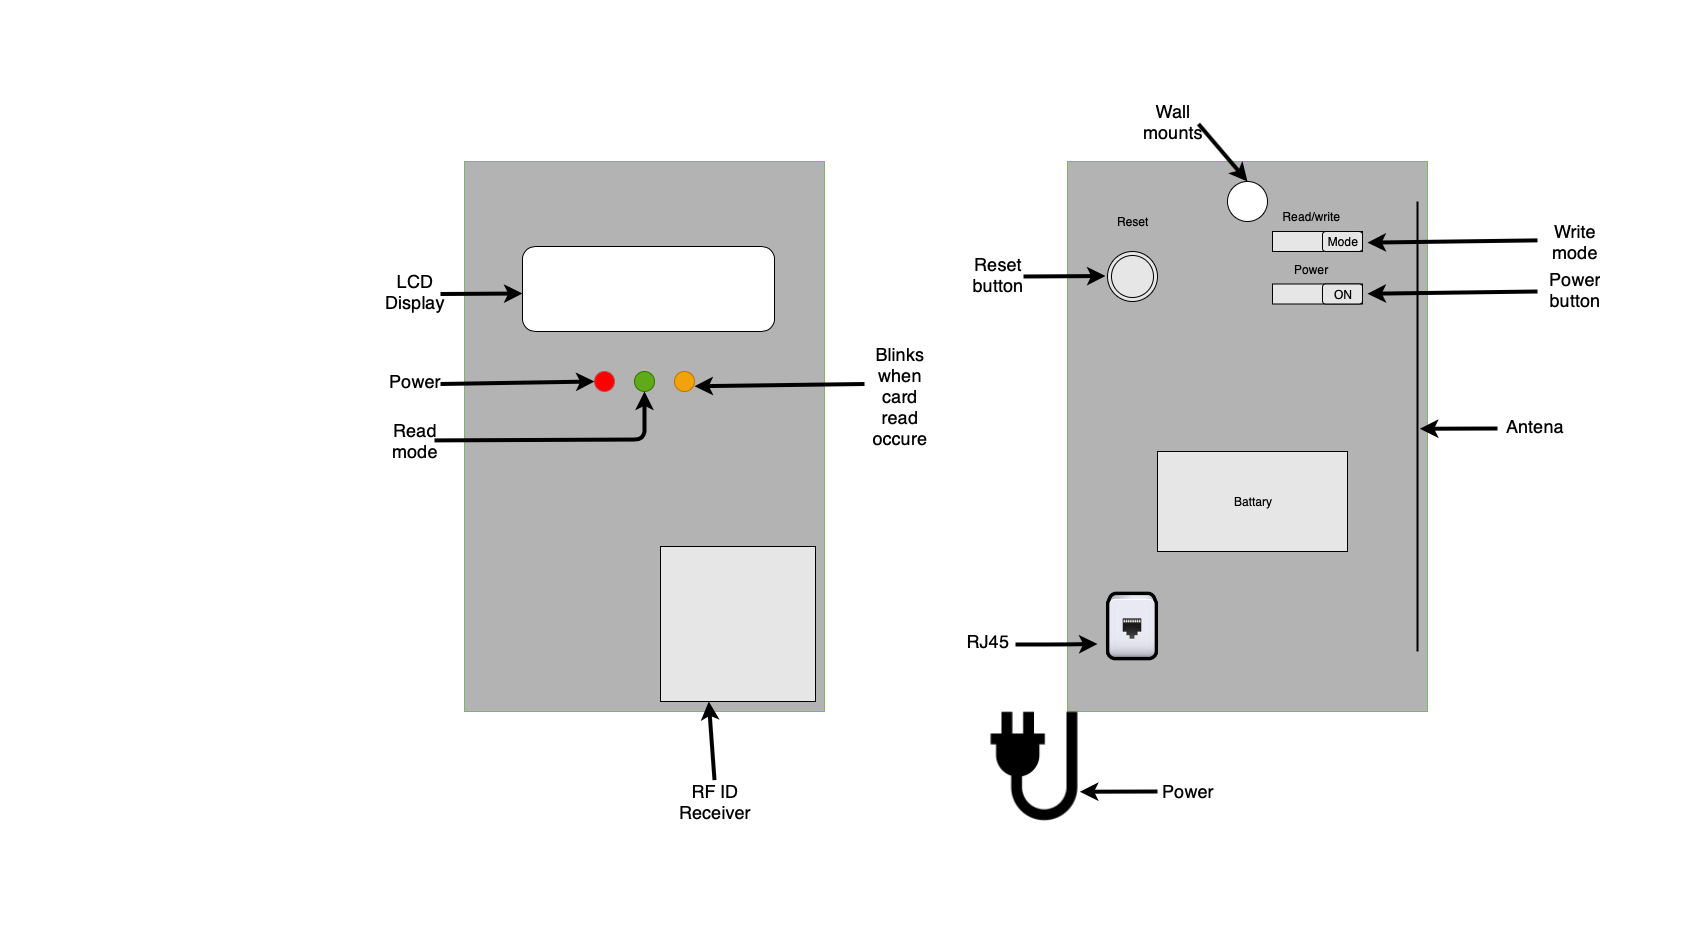

The diagram above was exported from draw.io. Its source (the exported page's mxGraphModel, read from the mxfile embedded in the PNG):
<mxGraphModel dx="1186" dy="764" grid="1" gridSize="10" guides="1" tooltips="1" connect="1" arrows="1" fold="1" page="1" pageScale="1.5" pageWidth="1169" pageHeight="826" background="#ffffff" math="0" shadow="0">
  <root>
    <mxCell id="0" />
    <mxCell id="1" parent="0" />
    <mxCell id="60da8b9f42644d3a-3" value="ATTRACT" style="text;html=1;strokeColor=none;fillColor=none;align=center;verticalAlign=middle;whiteSpace=wrap;rounded=0;shadow=0;fontSize=27;fontColor=#FFFFFF;fontStyle=1" parent="1" vertex="1">
      <mxGeometry x="316" y="425" width="280" height="60" as="geometry" />
    </mxCell>
    <mxCell id="60da8b9f42644d3a-4" value="Blog&lt;div&gt;Keywords&lt;/div&gt;&lt;div&gt;Social Media&lt;/div&gt;" style="text;html=1;strokeColor=none;fillColor=none;align=center;verticalAlign=middle;whiteSpace=wrap;rounded=0;shadow=0;fontSize=14;fontColor=#FFFFFF;" parent="1" vertex="1">
      <mxGeometry x="316" y="725" width="280" height="90" as="geometry" />
    </mxCell>
    <mxCell id="60da8b9f42644d3a-6" value="" style="line;strokeWidth=2;html=1;rounded=0;shadow=0;fontSize=27;align=center;fillColor=none;strokeColor=#FFFFFF;" parent="1" vertex="1">
      <mxGeometry x="336" y="485" width="240" height="10" as="geometry" />
    </mxCell>
    <mxCell id="60da8b9f42644d3a-7" value="" style="line;strokeWidth=2;html=1;rounded=0;shadow=0;fontSize=27;align=center;fillColor=none;strokeColor=#FFFFFF;" parent="1" vertex="1">
      <mxGeometry x="336" y="705" width="240" height="10" as="geometry" />
    </mxCell>
    <mxCell id="60da8b9f42644d3a-18" value="CONVERT" style="text;html=1;strokeColor=none;fillColor=none;align=center;verticalAlign=middle;whiteSpace=wrap;rounded=0;shadow=0;fontSize=27;fontColor=#FFFFFF;fontStyle=1" parent="1" vertex="1">
      <mxGeometry x="596" y="425" width="280" height="60" as="geometry" />
    </mxCell>
    <mxCell id="60da8b9f42644d3a-19" value="Forms&lt;div&gt;Calls-to-Action&lt;/div&gt;&lt;div&gt;Landing Pages&lt;/div&gt;" style="text;html=1;strokeColor=none;fillColor=none;align=center;verticalAlign=middle;whiteSpace=wrap;rounded=0;shadow=0;fontSize=14;fontColor=#FFFFFF;" parent="1" vertex="1">
      <mxGeometry x="596" y="725" width="280" height="90" as="geometry" />
    </mxCell>
    <mxCell id="60da8b9f42644d3a-20" value="" style="line;strokeWidth=2;html=1;rounded=0;shadow=0;fontSize=27;align=center;fillColor=none;strokeColor=#FFFFFF;" parent="1" vertex="1">
      <mxGeometry x="616" y="485" width="240" height="10" as="geometry" />
    </mxCell>
    <mxCell id="60da8b9f42644d3a-21" value="" style="line;strokeWidth=2;html=1;rounded=0;shadow=0;fontSize=27;align=center;fillColor=none;strokeColor=#FFFFFF;" parent="1" vertex="1">
      <mxGeometry x="616" y="705" width="240" height="10" as="geometry" />
    </mxCell>
    <mxCell id="60da8b9f42644d3a-26" value="Email&lt;div&gt;Signals&lt;/div&gt;&lt;div&gt;Workflows&lt;/div&gt;" style="text;html=1;strokeColor=none;fillColor=none;align=center;verticalAlign=middle;whiteSpace=wrap;rounded=0;shadow=0;fontSize=14;fontColor=#FFFFFF;" parent="1" vertex="1">
      <mxGeometry x="876" y="725" width="280" height="90" as="geometry" />
    </mxCell>
    <mxCell id="60da8b9f42644d3a-27" value="" style="line;strokeWidth=2;html=1;rounded=0;shadow=0;fontSize=27;align=center;fillColor=none;strokeColor=#FFFFFF;" parent="1" vertex="1">
      <mxGeometry x="896" y="485" width="240" height="10" as="geometry" />
    </mxCell>
    <mxCell id="60da8b9f42644d3a-28" value="" style="line;strokeWidth=2;html=1;rounded=0;shadow=0;fontSize=27;align=center;fillColor=none;strokeColor=#FFFFFF;" parent="1" vertex="1">
      <mxGeometry x="896" y="705" width="240" height="10" as="geometry" />
    </mxCell>
    <mxCell id="60da8b9f42644d3a-32" value="DELIGHT" style="text;html=1;strokeColor=none;fillColor=none;align=center;verticalAlign=middle;whiteSpace=wrap;rounded=0;shadow=0;fontSize=27;fontColor=#FFFFFF;fontStyle=1" parent="1" vertex="1">
      <mxGeometry x="1156" y="425" width="280" height="60" as="geometry" />
    </mxCell>
    <mxCell id="60da8b9f42644d3a-33" value="Events&lt;div&gt;Social Inbox&lt;/div&gt;&lt;div&gt;Smart Content&lt;/div&gt;" style="text;html=1;strokeColor=none;fillColor=none;align=center;verticalAlign=middle;whiteSpace=wrap;rounded=0;shadow=0;fontSize=14;fontColor=#FFFFFF;" parent="1" vertex="1">
      <mxGeometry x="1156" y="725" width="280" height="90" as="geometry" />
    </mxCell>
    <mxCell id="60da8b9f42644d3a-34" value="" style="line;strokeWidth=2;html=1;rounded=0;shadow=0;fontSize=27;align=center;fillColor=none;strokeColor=#FFFFFF;" parent="1" vertex="1">
      <mxGeometry x="1259" y="485" width="240" height="10" as="geometry" />
    </mxCell>
    <mxCell id="60da8b9f42644d3a-35" value="" style="line;strokeWidth=2;html=1;rounded=0;shadow=0;fontSize=27;align=center;fillColor=none;strokeColor=#FFFFFF;" parent="1" vertex="1">
      <mxGeometry x="1259" y="705" width="240" height="10" as="geometry" />
    </mxCell>
    <mxCell id="3RBBmHj8Jd8DSxF0Ocj_-3" value="" style="rounded=0;whiteSpace=wrap;html=1;fillColor=#B3B3B3;strokeColor=#82b366;" parent="1" vertex="1">
      <mxGeometry x="680" y="340" width="360" height="550" as="geometry" />
    </mxCell>
    <mxCell id="3RBBmHj8Jd8DSxF0Ocj_-11" style="edgeStyle=orthogonalEdgeStyle;rounded=0;orthogonalLoop=1;jettySize=auto;html=1;exitX=0.5;exitY=1;exitDx=0;exitDy=0;" parent="1" source="3RBBmHj8Jd8DSxF0Ocj_-3" target="3RBBmHj8Jd8DSxF0Ocj_-3" edge="1">
      <mxGeometry relative="1" as="geometry" />
    </mxCell>
    <mxCell id="3RBBmHj8Jd8DSxF0Ocj_-15" value="" style="rounded=1;whiteSpace=wrap;html=1;" parent="1" vertex="1">
      <mxGeometry x="738" y="425" width="252" height="85" as="geometry" />
    </mxCell>
    <mxCell id="3RBBmHj8Jd8DSxF0Ocj_-19" value="" style="whiteSpace=wrap;html=1;aspect=fixed;fillColor=#E6E6E6;" parent="1" vertex="1">
      <mxGeometry x="876" y="725" width="155" height="155" as="geometry" />
    </mxCell>
    <mxCell id="3RBBmHj8Jd8DSxF0Ocj_-20" value="" style="ellipse;whiteSpace=wrap;html=1;aspect=fixed;fillColor=#FF0000;strokeColor=#b85450;" parent="1" vertex="1">
      <mxGeometry x="810" y="550" width="20" height="20" as="geometry" />
    </mxCell>
    <mxCell id="3RBBmHj8Jd8DSxF0Ocj_-21" value="" style="ellipse;whiteSpace=wrap;html=1;aspect=fixed;fillColor=#60a917;strokeColor=#2D7600;fontColor=#ffffff;" parent="1" vertex="1">
      <mxGeometry x="850" y="550" width="20" height="20" as="geometry" />
    </mxCell>
    <mxCell id="3RBBmHj8Jd8DSxF0Ocj_-22" value="" style="ellipse;whiteSpace=wrap;html=1;aspect=fixed;fillColor=#f0a30a;strokeColor=#BD7000;fontColor=#ffffff;" parent="1" vertex="1">
      <mxGeometry x="890" y="550" width="20" height="20" as="geometry" />
    </mxCell>
    <mxCell id="3RBBmHj8Jd8DSxF0Ocj_-25" value="" style="rounded=0;whiteSpace=wrap;html=1;fillColor=#B3B3B3;strokeColor=#82b366;labelBackgroundColor=#0066CC;" parent="1" vertex="1">
      <mxGeometry x="1283" y="340" width="360" height="550" as="geometry" />
    </mxCell>
    <mxCell id="3RBBmHj8Jd8DSxF0Ocj_-29" value="Read/write&amp;nbsp;" style="text;html=1;strokeColor=none;fillColor=none;align=center;verticalAlign=middle;whiteSpace=wrap;rounded=0;" parent="1" vertex="1">
      <mxGeometry x="1498" y="380" width="60" height="30" as="geometry" />
    </mxCell>
    <mxCell id="3RBBmHj8Jd8DSxF0Ocj_-31" value="" style="rounded=0;whiteSpace=wrap;html=1;fillColor=#E6E6E6;" parent="1" vertex="1">
      <mxGeometry x="1488" y="410" width="90" height="20" as="geometry" />
    </mxCell>
    <mxCell id="3RBBmHj8Jd8DSxF0Ocj_-32" value="Mode" style="rounded=1;whiteSpace=wrap;html=1;fillColor=#E6E6E6;labelBackgroundColor=none;" parent="1" vertex="1">
      <mxGeometry x="1538" y="410" width="40" height="20" as="geometry" />
    </mxCell>
    <mxCell id="3RBBmHj8Jd8DSxF0Ocj_-34" value="" style="line;strokeWidth=2;html=1;labelBackgroundColor=#0066CC;fillColor=#E6E6E6;fontColor=#0066CC;direction=south;" parent="1" vertex="1">
      <mxGeometry x="1623" y="380" width="20" height="450" as="geometry" />
    </mxCell>
    <mxCell id="3RBBmHj8Jd8DSxF0Ocj_-35" value="" style="shape=image;html=1;verticalAlign=top;verticalLabelPosition=bottom;labelBackgroundColor=#ffffff;imageAspect=0;aspect=fixed;image=https://cdn2.iconfinder.com/data/icons/plastic-xp-network/128/Standard_Modular_Connection_Slot.png;fillColor=#E6E6E6;fontColor=#0066CC;" parent="1" vertex="1">
      <mxGeometry x="1313" y="770" width="70" height="70" as="geometry" />
    </mxCell>
    <mxCell id="3RBBmHj8Jd8DSxF0Ocj_-38" value="" style="rounded=0;whiteSpace=wrap;html=1;labelBackgroundColor=#0066CC;fillColor=#E6E6E6;fontColor=#0066CC;" parent="1" vertex="1">
      <mxGeometry x="1373" y="630" width="190" height="100" as="geometry" />
    </mxCell>
    <mxCell id="3RBBmHj8Jd8DSxF0Ocj_-39" value="Battary" style="text;html=1;strokeColor=none;fillColor=none;align=center;verticalAlign=middle;whiteSpace=wrap;rounded=0;labelBackgroundColor=none;fontColor=#000000;" parent="1" vertex="1">
      <mxGeometry x="1448" y="670" width="40" height="20" as="geometry" />
    </mxCell>
    <mxCell id="3RBBmHj8Jd8DSxF0Ocj_-40" value="" style="ellipse;shape=doubleEllipse;whiteSpace=wrap;html=1;aspect=fixed;labelBackgroundColor=none;fillColor=#E6E6E6;fontColor=#000000;" parent="1" vertex="1">
      <mxGeometry x="1323" y="430" width="50" height="50" as="geometry" />
    </mxCell>
    <mxCell id="3RBBmHj8Jd8DSxF0Ocj_-42" value="Power&amp;nbsp;" style="text;html=1;strokeColor=none;fillColor=none;align=center;verticalAlign=middle;whiteSpace=wrap;rounded=0;" parent="1" vertex="1">
      <mxGeometry x="1498" y="432.5" width="60" height="30" as="geometry" />
    </mxCell>
    <mxCell id="3RBBmHj8Jd8DSxF0Ocj_-43" value="" style="rounded=0;whiteSpace=wrap;html=1;fillColor=#E6E6E6;" parent="1" vertex="1">
      <mxGeometry x="1488" y="462.5" width="90" height="20" as="geometry" />
    </mxCell>
    <mxCell id="3RBBmHj8Jd8DSxF0Ocj_-44" value="ON" style="rounded=1;whiteSpace=wrap;html=1;fillColor=#E6E6E6;labelBackgroundColor=none;" parent="1" vertex="1">
      <mxGeometry x="1538" y="462.5" width="40" height="20" as="geometry" />
    </mxCell>
    <mxCell id="3RBBmHj8Jd8DSxF0Ocj_-45" value="Reset" style="text;html=1;strokeColor=none;fillColor=none;align=center;verticalAlign=middle;whiteSpace=wrap;rounded=0;labelBackgroundColor=none;fontColor=#000000;" parent="1" vertex="1">
      <mxGeometry x="1328" y="390" width="40" height="20" as="geometry" />
    </mxCell>
    <mxCell id="3RBBmHj8Jd8DSxF0Ocj_-46" value="" style="endArrow=classic;html=1;fontColor=#000000;entryX=0.505;entryY=0.383;entryDx=0;entryDy=0;entryPerimeter=0;fontSize=11;strokeWidth=4;" parent="1" target="3RBBmHj8Jd8DSxF0Ocj_-34" edge="1">
      <mxGeometry width="50" height="50" relative="1" as="geometry">
        <mxPoint x="1713" y="607" as="sourcePoint" />
        <mxPoint x="1773" y="610" as="targetPoint" />
      </mxGeometry>
    </mxCell>
    <mxCell id="3RBBmHj8Jd8DSxF0Ocj_-48" value="&lt;font style=&quot;font-size: 18px&quot;&gt;Antena&lt;/font&gt;" style="text;html=1;strokeColor=none;fillColor=none;align=center;verticalAlign=middle;whiteSpace=wrap;rounded=0;labelBackgroundColor=none;fontSize=11;fontColor=#000000;" parent="1" vertex="1">
      <mxGeometry x="1720" y="592.5" width="60" height="25" as="geometry" />
    </mxCell>
    <mxCell id="3RBBmHj8Jd8DSxF0Ocj_-49" value="" style="endArrow=classic;html=1;fontColor=#000000;entryX=0.505;entryY=0.383;entryDx=0;entryDy=0;entryPerimeter=0;fontSize=11;strokeWidth=4;" parent="1" edge="1">
      <mxGeometry width="50" height="50" relative="1" as="geometry">
        <mxPoint x="1373" y="970" as="sourcePoint" />
        <mxPoint x="1295.3400000000001" y="970.25" as="targetPoint" />
      </mxGeometry>
    </mxCell>
    <mxCell id="3RBBmHj8Jd8DSxF0Ocj_-50" value="" style="endArrow=classic;html=1;fontColor=#000000;entryX=0;entryY=0.75;entryDx=0;entryDy=0;fontSize=11;strokeWidth=4;" parent="1" target="3RBBmHj8Jd8DSxF0Ocj_-35" edge="1">
      <mxGeometry width="50" height="50" relative="1" as="geometry">
        <mxPoint x="1231" y="823" as="sourcePoint" />
        <mxPoint x="1153" y="830.25" as="targetPoint" />
        <Array as="points">
          <mxPoint x="1273" y="823" />
        </Array>
      </mxGeometry>
    </mxCell>
    <mxCell id="3RBBmHj8Jd8DSxF0Ocj_-51" value="" style="endArrow=classic;html=1;fontColor=#000000;entryX=0;entryY=0.75;entryDx=0;entryDy=0;fontSize=11;strokeWidth=4;" parent="1" edge="1">
      <mxGeometry width="50" height="50" relative="1" as="geometry">
        <mxPoint x="1239" y="455" as="sourcePoint" />
        <mxPoint x="1321" y="454.5" as="targetPoint" />
      </mxGeometry>
    </mxCell>
    <mxCell id="3RBBmHj8Jd8DSxF0Ocj_-53" value="" style="endArrow=classic;html=1;fontColor=#000000;entryX=0.505;entryY=0.383;entryDx=0;entryDy=0;entryPerimeter=0;fontSize=11;strokeWidth=4;" parent="1" edge="1">
      <mxGeometry width="50" height="50" relative="1" as="geometry">
        <mxPoint x="1753" y="470" as="sourcePoint" />
        <mxPoint x="1583.0000000000002" y="472.25" as="targetPoint" />
      </mxGeometry>
    </mxCell>
    <mxCell id="3RBBmHj8Jd8DSxF0Ocj_-54" value="" style="endArrow=classic;html=1;fontColor=#000000;entryX=0.505;entryY=0.383;entryDx=0;entryDy=0;entryPerimeter=0;fontSize=11;strokeWidth=4;" parent="1" edge="1">
      <mxGeometry width="50" height="50" relative="1" as="geometry">
        <mxPoint x="1753" y="418.88" as="sourcePoint" />
        <mxPoint x="1583" y="421.13" as="targetPoint" />
      </mxGeometry>
    </mxCell>
    <mxCell id="3RBBmHj8Jd8DSxF0Ocj_-55" value="&lt;font style=&quot;font-size: 18px&quot;&gt;Power&lt;/font&gt;" style="text;html=1;strokeColor=none;fillColor=none;align=center;verticalAlign=middle;whiteSpace=wrap;rounded=0;labelBackgroundColor=none;fontSize=11;fontColor=#000000;" parent="1" vertex="1">
      <mxGeometry x="1383" y="960" width="40" height="20" as="geometry" />
    </mxCell>
    <mxCell id="3RBBmHj8Jd8DSxF0Ocj_-56" value="&lt;font style=&quot;font-size: 18px&quot;&gt;RJ45&lt;/font&gt;" style="text;html=1;strokeColor=none;fillColor=none;align=center;verticalAlign=middle;whiteSpace=wrap;rounded=0;labelBackgroundColor=none;fontSize=11;fontColor=#000000;" parent="1" vertex="1">
      <mxGeometry x="1183" y="810" width="40" height="20" as="geometry" />
    </mxCell>
    <mxCell id="3RBBmHj8Jd8DSxF0Ocj_-57" value="&lt;font style=&quot;font-size: 18px&quot;&gt;Reset button&lt;/font&gt;" style="text;html=1;strokeColor=none;fillColor=none;align=center;verticalAlign=middle;whiteSpace=wrap;rounded=0;labelBackgroundColor=none;fontSize=11;fontColor=#000000;" parent="1" vertex="1">
      <mxGeometry x="1193" y="442.5" width="40" height="20" as="geometry" />
    </mxCell>
    <mxCell id="3RBBmHj8Jd8DSxF0Ocj_-58" value="&lt;font style=&quot;font-size: 18px&quot;&gt;Power button&lt;/font&gt;" style="text;html=1;strokeColor=none;fillColor=none;align=center;verticalAlign=middle;whiteSpace=wrap;rounded=0;labelBackgroundColor=none;fontSize=11;fontColor=#000000;" parent="1" vertex="1">
      <mxGeometry x="1770" y="457.5" width="40" height="20" as="geometry" />
    </mxCell>
    <mxCell id="3RBBmHj8Jd8DSxF0Ocj_-59" value="&lt;font style=&quot;font-size: 18px&quot;&gt;Write mode&lt;/font&gt;" style="text;html=1;strokeColor=none;fillColor=none;align=center;verticalAlign=middle;whiteSpace=wrap;rounded=0;labelBackgroundColor=none;fontSize=11;fontColor=#000000;" parent="1" vertex="1">
      <mxGeometry x="1770" y="410" width="40" height="20" as="geometry" />
    </mxCell>
    <mxCell id="3RBBmHj8Jd8DSxF0Ocj_-60" value="" style="endArrow=classic;html=1;fontColor=#000000;entryX=0.634;entryY=1.022;entryDx=0;entryDy=0;entryPerimeter=0;fontSize=11;strokeWidth=4;" parent="1" edge="1">
      <mxGeometry width="50" height="50" relative="1" as="geometry">
        <mxPoint x="930" y="958.59" as="sourcePoint" />
        <mxPoint x="924.27" y="880.0000000000001" as="targetPoint" />
      </mxGeometry>
    </mxCell>
    <mxCell id="3RBBmHj8Jd8DSxF0Ocj_-61" value="&lt;font style=&quot;font-size: 18px&quot;&gt;RF ID Receiver&lt;/font&gt;" style="text;html=1;strokeColor=none;fillColor=none;align=center;verticalAlign=middle;whiteSpace=wrap;rounded=0;labelBackgroundColor=none;fontSize=11;fontColor=#000000;" parent="1" vertex="1">
      <mxGeometry x="910" y="970" width="40" height="20" as="geometry" />
    </mxCell>
    <mxCell id="3RBBmHj8Jd8DSxF0Ocj_-63" value="" style="endArrow=classic;html=1;fontColor=#000000;entryX=0;entryY=0.75;entryDx=0;entryDy=0;fontSize=11;strokeWidth=4;" parent="1" edge="1">
      <mxGeometry width="50" height="50" relative="1" as="geometry">
        <mxPoint x="656" y="472.5" as="sourcePoint" />
        <mxPoint x="738" y="472" as="targetPoint" />
      </mxGeometry>
    </mxCell>
    <mxCell id="3RBBmHj8Jd8DSxF0Ocj_-64" value="&lt;font style=&quot;font-size: 18px&quot;&gt;LCD Display&lt;/font&gt;" style="text;html=1;strokeColor=none;fillColor=none;align=center;verticalAlign=middle;whiteSpace=wrap;rounded=0;labelBackgroundColor=none;fontSize=11;fontColor=#000000;" parent="1" vertex="1">
      <mxGeometry x="610" y="460" width="40" height="20" as="geometry" />
    </mxCell>
    <mxCell id="3RBBmHj8Jd8DSxF0Ocj_-65" value="" style="endArrow=classic;html=1;fontColor=#000000;entryX=0;entryY=0.5;entryDx=0;entryDy=0;fontSize=11;strokeWidth=4;" parent="1" target="3RBBmHj8Jd8DSxF0Ocj_-20" edge="1">
      <mxGeometry width="50" height="50" relative="1" as="geometry">
        <mxPoint x="656" y="562.5" as="sourcePoint" />
        <mxPoint x="738" y="562" as="targetPoint" />
      </mxGeometry>
    </mxCell>
    <mxCell id="3RBBmHj8Jd8DSxF0Ocj_-66" value="&lt;font style=&quot;font-size: 18px&quot;&gt;Power&lt;/font&gt;" style="text;html=1;strokeColor=none;fillColor=none;align=center;verticalAlign=middle;whiteSpace=wrap;rounded=0;labelBackgroundColor=none;fontSize=11;fontColor=#000000;" parent="1" vertex="1">
      <mxGeometry x="610" y="550" width="40" height="20" as="geometry" />
    </mxCell>
    <mxCell id="3RBBmHj8Jd8DSxF0Ocj_-67" value="" style="endArrow=classic;html=1;fontColor=#000000;entryX=0.5;entryY=1;entryDx=0;entryDy=0;fontSize=11;strokeWidth=4;" parent="1" source="3RBBmHj8Jd8DSxF0Ocj_-68" target="3RBBmHj8Jd8DSxF0Ocj_-21" edge="1">
      <mxGeometry width="50" height="50" relative="1" as="geometry">
        <mxPoint x="496" y="727.5" as="sourcePoint" />
        <mxPoint x="650" y="725" as="targetPoint" />
        <Array as="points">
          <mxPoint x="860" y="618" />
        </Array>
      </mxGeometry>
    </mxCell>
    <mxCell id="3RBBmHj8Jd8DSxF0Ocj_-68" value="&lt;font style=&quot;font-size: 18px&quot;&gt;Read mode&lt;/font&gt;" style="text;html=1;strokeColor=none;fillColor=none;align=center;verticalAlign=middle;whiteSpace=wrap;rounded=0;labelBackgroundColor=none;fontSize=11;fontColor=#000000;" parent="1" vertex="1">
      <mxGeometry x="610" y="609" width="40" height="20" as="geometry" />
    </mxCell>
    <mxCell id="3RBBmHj8Jd8DSxF0Ocj_-70" value="" style="endArrow=classic;html=1;fontColor=#000000;entryX=0.505;entryY=0.383;entryDx=0;entryDy=0;entryPerimeter=0;fontSize=11;strokeWidth=4;" parent="1" edge="1">
      <mxGeometry width="50" height="50" relative="1" as="geometry">
        <mxPoint x="1080" y="562.5" as="sourcePoint" />
        <mxPoint x="910" y="564.75" as="targetPoint" />
      </mxGeometry>
    </mxCell>
    <mxCell id="3RBBmHj8Jd8DSxF0Ocj_-71" value="&lt;font style=&quot;font-size: 18px&quot;&gt;Blinks when card read occure&lt;/font&gt;" style="text;html=1;strokeColor=none;fillColor=none;align=center;verticalAlign=middle;whiteSpace=wrap;rounded=0;labelBackgroundColor=none;fontSize=11;fontColor=#000000;" parent="1" vertex="1">
      <mxGeometry x="1090" y="550" width="50" height="50" as="geometry" />
    </mxCell>
    <mxCell id="3RBBmHj8Jd8DSxF0Ocj_-73" value="" style="shape=image;html=1;verticalAlign=top;verticalLabelPosition=bottom;labelBackgroundColor=#ffffff;imageAspect=0;aspect=fixed;image=https://cdn3.iconfinder.com/data/icons/energy-and-power-glyph-24-px/24/Electrical_plug_plug_plug_connector_plug_in_power_plug-128.png;fillColor=#E6E6E6;fontSize=11;fontColor=#000000;" parent="1" vertex="1">
      <mxGeometry x="1185" y="880" width="130" height="130" as="geometry" />
    </mxCell>
    <mxCell id="VpIOxUnv2JHS6wH08Hth-2" value="" style="ellipse;whiteSpace=wrap;html=1;aspect=fixed;" vertex="1" parent="1">
      <mxGeometry x="1443" y="360" width="40" height="40" as="geometry" />
    </mxCell>
    <mxCell id="VpIOxUnv2JHS6wH08Hth-3" value="" style="endArrow=classic;html=1;fontColor=#000000;entryX=0.5;entryY=0;entryDx=0;entryDy=0;fontSize=11;strokeWidth=4;" edge="1" parent="1" target="VpIOxUnv2JHS6wH08Hth-2">
      <mxGeometry width="50" height="50" relative="1" as="geometry">
        <mxPoint x="1414" y="302.5" as="sourcePoint" />
        <mxPoint x="1496" y="302" as="targetPoint" />
      </mxGeometry>
    </mxCell>
    <mxCell id="VpIOxUnv2JHS6wH08Hth-4" value="&lt;font size=&quot;4&quot;&gt;Wall mounts&lt;/font&gt;" style="text;html=1;strokeColor=none;fillColor=none;align=center;verticalAlign=middle;whiteSpace=wrap;rounded=0;labelBackgroundColor=none;fontSize=11;fontColor=#000000;" vertex="1" parent="1">
      <mxGeometry x="1368" y="290" width="40" height="20" as="geometry" />
    </mxCell>
  </root>
</mxGraphModel>